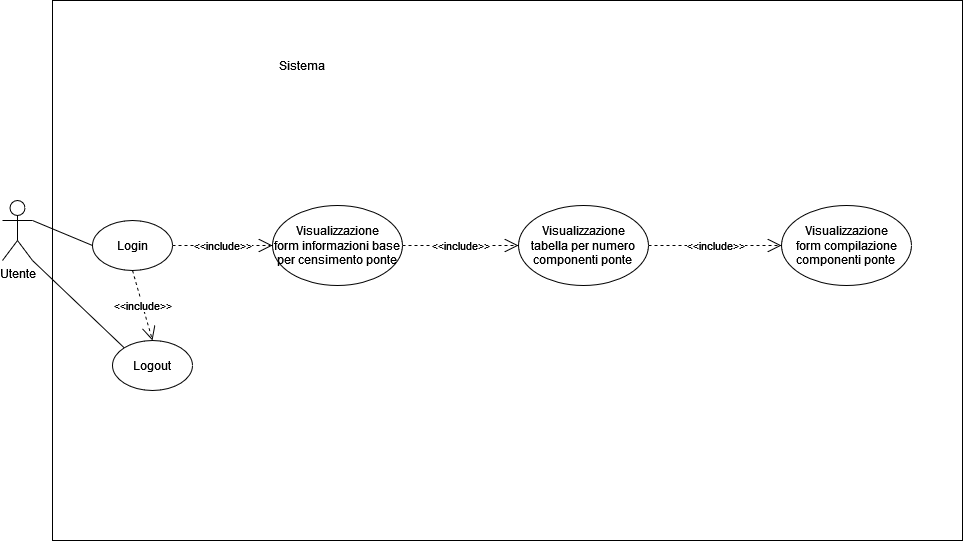

The diagram above was exported from draw.io. Its source (the exported page's mxGraphModel, read from the mxfile embedded in the PNG):
<mxGraphModel dx="1290" dy="558" grid="1" gridSize="10" guides="1" tooltips="1" connect="1" arrows="1" fold="1" page="1" pageScale="1" pageWidth="827" pageHeight="1169" math="0" shadow="0">
  <root>
    <mxCell id="0" />
    <mxCell id="1" parent="0" />
    <mxCell id="xNjNciee7jOgvN7jqE_8-21" value="" style="rounded=0;whiteSpace=wrap;html=1;" parent="1" vertex="1">
      <mxGeometry x="120" y="20" width="910" height="540" as="geometry" />
    </mxCell>
    <mxCell id="xNjNciee7jOgvN7jqE_8-1" value="Utente" style="shape=umlActor;verticalLabelPosition=bottom;verticalAlign=top;html=1;" parent="1" vertex="1">
      <mxGeometry x="70" y="220" width="30" height="60" as="geometry" />
    </mxCell>
    <mxCell id="xNjNciee7jOgvN7jqE_8-2" value="&lt;div&gt;Login&lt;/div&gt;" style="ellipse;whiteSpace=wrap;html=1;" parent="1" vertex="1">
      <mxGeometry x="160" y="240" width="80" height="50" as="geometry" />
    </mxCell>
    <mxCell id="xNjNciee7jOgvN7jqE_8-3" value="&lt;div&gt;Logout&lt;/div&gt;" style="ellipse;whiteSpace=wrap;html=1;" parent="1" vertex="1">
      <mxGeometry x="180" y="360" width="80" height="50" as="geometry" />
    </mxCell>
    <mxCell id="xNjNciee7jOgvN7jqE_8-4" value="&lt;div&gt;Visualizzazione&lt;/div&gt;&lt;div&gt;form informazioni base per censimento ponte&lt;br&gt;&lt;/div&gt;" style="ellipse;whiteSpace=wrap;html=1;" parent="1" vertex="1">
      <mxGeometry x="340" y="225" width="130" height="80" as="geometry" />
    </mxCell>
    <mxCell id="xNjNciee7jOgvN7jqE_8-13" value="&lt;div&gt;Visualizzazione&lt;/div&gt;&lt;div&gt;tabella per numero componenti ponte&lt;br&gt;&lt;/div&gt;" style="ellipse;whiteSpace=wrap;html=1;" parent="1" vertex="1">
      <mxGeometry x="586" y="225" width="130" height="80" as="geometry" />
    </mxCell>
    <mxCell id="xNjNciee7jOgvN7jqE_8-14" value="&lt;div&gt;Visualizzazione&lt;/div&gt;&lt;div&gt;form compilazione componenti ponte&lt;br&gt;&lt;/div&gt;" style="ellipse;whiteSpace=wrap;html=1;" parent="1" vertex="1">
      <mxGeometry x="849" y="225" width="130" height="80" as="geometry" />
    </mxCell>
    <mxCell id="xNjNciee7jOgvN7jqE_8-15" value="" style="endArrow=none;html=1;rounded=0;entryX=1;entryY=0.3333333333333333;entryDx=0;entryDy=0;entryPerimeter=0;exitX=0;exitY=0.5;exitDx=0;exitDy=0;" parent="1" source="xNjNciee7jOgvN7jqE_8-2" target="xNjNciee7jOgvN7jqE_8-1" edge="1">
      <mxGeometry width="50" height="50" relative="1" as="geometry">
        <mxPoint x="60" y="440" as="sourcePoint" />
        <mxPoint x="110" y="390" as="targetPoint" />
      </mxGeometry>
    </mxCell>
    <mxCell id="xNjNciee7jOgvN7jqE_8-16" value="" style="endArrow=none;html=1;rounded=0;entryX=1;entryY=1;entryDx=0;entryDy=0;entryPerimeter=0;exitX=0;exitY=0;exitDx=0;exitDy=0;" parent="1" source="xNjNciee7jOgvN7jqE_8-3" target="xNjNciee7jOgvN7jqE_8-1" edge="1">
      <mxGeometry width="50" height="50" relative="1" as="geometry">
        <mxPoint x="170" y="275" as="sourcePoint" />
        <mxPoint x="110" y="250" as="targetPoint" />
      </mxGeometry>
    </mxCell>
    <mxCell id="xNjNciee7jOgvN7jqE_8-17" value="&amp;lt;&amp;lt;include&amp;gt;&amp;gt;" style="endArrow=open;endSize=12;dashed=1;html=1;rounded=0;exitX=0.5;exitY=1;exitDx=0;exitDy=0;entryX=0.5;entryY=0;entryDx=0;entryDy=0;" parent="1" source="xNjNciee7jOgvN7jqE_8-2" target="xNjNciee7jOgvN7jqE_8-3" edge="1">
      <mxGeometry width="160" relative="1" as="geometry">
        <mxPoint x="170" y="480" as="sourcePoint" />
        <mxPoint x="330" y="480" as="targetPoint" />
      </mxGeometry>
    </mxCell>
    <mxCell id="xNjNciee7jOgvN7jqE_8-18" value="&amp;lt;&amp;lt;include&amp;gt;&amp;gt;" style="endArrow=open;endSize=12;dashed=1;html=1;rounded=0;exitX=1;exitY=0.5;exitDx=0;exitDy=0;entryX=0;entryY=0.5;entryDx=0;entryDy=0;" parent="1" source="xNjNciee7jOgvN7jqE_8-2" target="xNjNciee7jOgvN7jqE_8-4" edge="1">
      <mxGeometry width="160" relative="1" as="geometry">
        <mxPoint x="210" y="300" as="sourcePoint" />
        <mxPoint x="230" y="370" as="targetPoint" />
      </mxGeometry>
    </mxCell>
    <mxCell id="xNjNciee7jOgvN7jqE_8-19" value="&amp;lt;&amp;lt;include&amp;gt;&amp;gt;" style="endArrow=open;endSize=12;dashed=1;html=1;rounded=0;exitX=1;exitY=0.5;exitDx=0;exitDy=0;entryX=0;entryY=0.5;entryDx=0;entryDy=0;" parent="1" source="xNjNciee7jOgvN7jqE_8-4" target="xNjNciee7jOgvN7jqE_8-13" edge="1">
      <mxGeometry width="160" relative="1" as="geometry">
        <mxPoint x="250" y="275" as="sourcePoint" />
        <mxPoint x="350" y="275" as="targetPoint" />
      </mxGeometry>
    </mxCell>
    <mxCell id="xNjNciee7jOgvN7jqE_8-20" value="&amp;lt;&amp;lt;include&amp;gt;&amp;gt;" style="endArrow=open;endSize=12;dashed=1;html=1;rounded=0;exitX=1;exitY=0.5;exitDx=0;exitDy=0;entryX=0;entryY=0.5;entryDx=0;entryDy=0;" parent="1" source="xNjNciee7jOgvN7jqE_8-13" target="xNjNciee7jOgvN7jqE_8-14" edge="1">
      <mxGeometry width="160" relative="1" as="geometry">
        <mxPoint x="480" y="275" as="sourcePoint" />
        <mxPoint x="596" y="275" as="targetPoint" />
      </mxGeometry>
    </mxCell>
    <mxCell id="xNjNciee7jOgvN7jqE_8-22" value="Sistema" style="text;html=1;strokeColor=none;fillColor=none;align=center;verticalAlign=middle;whiteSpace=wrap;rounded=0;" parent="1" vertex="1">
      <mxGeometry x="340" y="70" width="60" height="30" as="geometry" />
    </mxCell>
  </root>
</mxGraphModel>